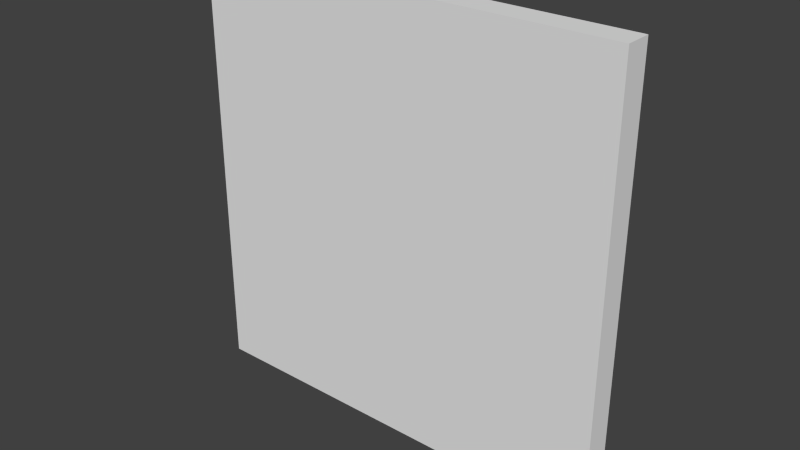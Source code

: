 # Source: repeater.blend  (saved by Blender 2.74.0; exported with 4.5.12 LTS)
import bpy
from mathutils import Matrix  # noqa: F401  (used for matrix-valued properties, if any)

bpy.ops.wm.read_factory_settings(use_empty=True)
scene = bpy.context.scene
scene.name = 'Scene'

# ---- collections
col_collection_1 = bpy.data.collections.new('Collection 1'); scene.collection.children.link(col_collection_1)

# ---- materials (node trees are filled in below, after node groups)
mat_top = bpy.data.materials.new('top')
mat_top.alpha_threshold = 0.0
mat_top.use_transparent_shadow = False
mat_top.roughness = 0.5
mat_normal = bpy.data.materials.new('normal')
mat_normal.alpha_threshold = 0.0
mat_normal.use_transparent_shadow = False
mat_normal.roughness = 0.5
mat_normal.line_color = (0.0, 0.0, 0.0, 1.0)

# ---- material node trees

# ---- world
world_world = bpy.data.worlds.new('World'); scene.world = world_world
world_world.color = (0.05088, 0.05088, 0.05088)
world_world.use_sun_shadow = False
world_world.sun_shadow_jitter_overblur = 0.0
world_world.cycles.sampling_method = 'MANUAL'
world_world.cycles.sample_map_resolution = 256

# ---- meshes
me_cube_001 = bpy.data.meshes.new('Cube.001')
me_cube_001.from_pydata([(0.5, -0.4375, -0.5), (-0.5, -0.4375, -0.5), (0.5, -0.4375, 0.5), (-0.5, -0.4375, 0.5)], [], [(2, 0, 1, 3)])
_uv = me_cube_001.uv_layers.new(name='normal')
_uv.uv.foreach_set('vector', [0.9999, 9.998e-05, 0.9999, 0.9999, 0.0001007, 0.9999, 9.998e-05, 0.0001005])
me_cube_001.materials.append(mat_top)
me_cube_001.use_remesh_preserve_volume = False
me_cube_001.use_remesh_preserve_attributes = False
me_cube_001.use_mirror_vertex_groups = False
me_cube_001.update()
me_cube = bpy.data.meshes.new('Cube')
me_cube.from_pydata([(0.5, -0.4375, -0.5), (0.5, -0.5, -0.5), (-0.5, -0.5, -0.5), (-0.5, -0.4375, -0.5), (0.5, -0.4375, 0.5), (0.5, -0.5, 0.5), (-0.5, -0.5, 0.5), (-0.5, -0.4375, 0.5)], [], [(0, 1, 2, 3), (4, 7, 6, 5), (0, 4, 5, 1), (1, 5, 6, 2), (2, 6, 7, 3)])
_uv = me_cube.uv_layers.new(name='normal')
_uv.uv.foreach_set('vector', [1.0, 2.548e-05, 1.0, 0.06252, 2.5e-05, 0.06252, 2.548e-05, 2.5e-05, 1.0, 0.06252, 2.545e-05, 0.06252, 2.5e-05, 2.554e-05, 1.0, 2.5e-05, 0.06252, 2.5e-05, 0.06252, 1.0, 2.506e-05, 1.0, 2.5e-05, 2.512e-05, 0.9999, 9.998e-05, 0.9999, 0.9999, 9.998e-05, 0.9999, 9.998e-05, 0.0001002, 0.06252, 2.5e-05, 0.06252, 1.0, 2.5e-05, 1.0, 2.5e-05, 2.5e-05])
me_cube.materials.append(mat_normal)
me_cube.use_remesh_preserve_volume = False
me_cube.use_remesh_preserve_attributes = False
me_cube.use_mirror_vertex_groups = False
me_cube.update()

# ---- objects
ob_top = bpy.data.objects.new('TOP', me_cube_001)
ob_sides = bpy.data.objects.new('SIDES', me_cube)

# ---- transforms, parenting, visibility, modifiers, constraints
ob_top.location = (0.0, 0.0, 0.0)
ob_top.lock_rotations_4d = False
ob_top.empty_display_type = 'ARROWS'
ob_top.lineart.crease_threshold = 0.0
ob_sides.location = (0.0, 0.0, 0.0)
ob_sides.lock_rotations_4d = False
ob_sides.empty_display_type = 'ARROWS'
ob_sides.lineart.crease_threshold = 0.0

# ---- collection membership
col_collection_1.objects.link(ob_top)
col_collection_1.objects.link(ob_sides)

# ---- scene / render settings (as saved in the file)
scene.frame_start = 1; scene.frame_end = 250; scene.frame_set(1)
scene.render.engine = 'BLENDER_EEVEE_NEXT'
scene.render.resolution_percentage = 50
scene.render.dither_intensity = 0.0
scene.cycles.use_denoising = False
scene.cycles.samples = 10
scene.cycles.sampling_pattern = 'TABULATED_SOBOL'
scene.cycles.light_sampling_threshold = 0.0
scene.cycles.use_adaptive_sampling = False
scene.cycles.use_light_tree = False
scene.cycles.blur_glossy = 0.0
scene.cycles.pixel_filter_type = 'GAUSSIAN'
scene.cycles.sample_clamp_indirect = 0.0
scene.view_settings.view_transform = 'Standard'
bpy.context.view_layer.update()

# ---- added for rendering (the .blend has no active camera and no usable light): camera, sun
cam_auto = bpy.data.cameras.new('AutoCamera')
cam_auto.lens = 50.0
cam_auto.sensor_width = 36.0
cam_auto.clip_end = 1000.0
ob_auto_camera = bpy.data.objects.new('AutoCamera', cam_auto)
scene.collection.objects.link(ob_auto_camera)
ob_auto_camera.location = (1.30974, -2.04044, 1.04779)
ob_auto_camera.rotation_euler = (1.09748, -7.21219e-08, 0.694738)
scene.camera = ob_auto_camera
light_auto_sun = bpy.data.lights.new('AutoSun', 'SUN')
light_auto_sun.energy = 3.0
light_auto_sun.angle = 0.0523599
ob_auto_sun = bpy.data.objects.new('AutoSun', light_auto_sun)
scene.collection.objects.link(ob_auto_sun)
ob_auto_sun.rotation_euler = (0.872665, 0.174533, 0.523599)
bpy.context.view_layer.update()
